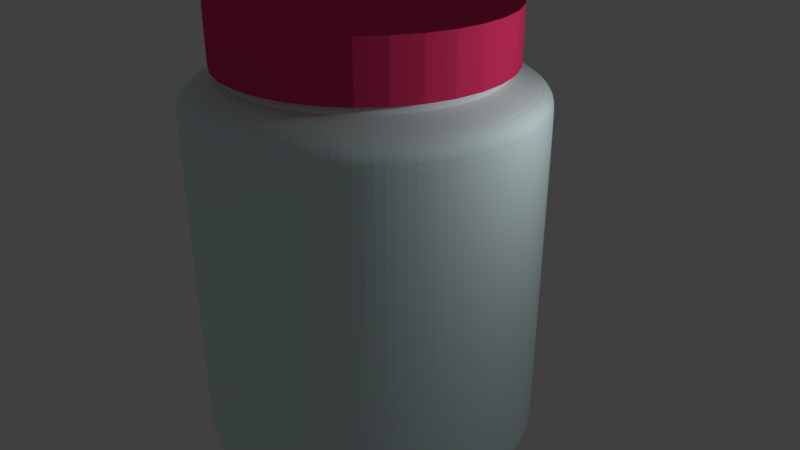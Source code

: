 # Source: jar.blend  (saved by Blender 2.79.0; exported with 4.5.12 LTS)
import bpy
from mathutils import Matrix  # noqa: F401  (used for matrix-valued properties, if any)

bpy.ops.wm.read_factory_settings(use_empty=True)
scene = bpy.context.scene
scene.name = 'Scene'

# ---- collections
col_collection_1 = bpy.data.collections.new('Collection 1'); scene.collection.children.link(col_collection_1)

# ---- materials (node trees are filled in below, after node groups)
mat_material_002 = bpy.data.materials.new('Material.002')
mat_material_002.alpha_threshold = 0.0
mat_material_002.use_transparent_shadow = False
mat_material_002.diffuse_color = (0.8, 0.03981, 0.1516, 1.0)
mat_material_002.roughness = 0.5
mat_material_001 = bpy.data.materials.new('Material.001')
mat_material_001.alpha_threshold = 0.0
mat_material_001.use_transparent_shadow = False
mat_material_001.diffuse_color = (0.7645, 0.9413, 0.9551, 1.0)
mat_material_001.roughness = 0.5

# ---- material node trees

# ---- world
world_world = bpy.data.worlds.new('World'); scene.world = world_world
world_world.color = (0.05088, 0.05088, 0.05088)
world_world.use_sun_shadow = False
world_world.sun_shadow_jitter_overblur = 0.0
world_world.cycles.sampling_method = 'MANUAL'

# ---- cameras
cam_camera = bpy.data.cameras.new('Camera')
cam_camera.clip_end = 100.0
cam_camera.lens = 35.0
cam_camera.sensor_width = 32.0
cam_camera.sensor_height = 18.0
cam_camera.ortho_scale = 7.314
cam_camera.dof.focus_distance = 0.0
cam_camera.dof.aperture_fstop = 128.0

# ---- lights
light_lamp = bpy.data.lights.new('Lamp', 'POINT')
light_lamp.transmission_factor = 0.0
light_lamp.cutoff_distance = 30.0
light_lamp.energy = 100.0
light_lamp.shadow_buffer_clip_start = 1.001
light_lamp.shadow_soft_size = 0.1
light_lamp.shadow_maximum_resolution = 0.006
light_lamp.use_absolute_resolution = True

# ---- meshes
me_cylinder = bpy.data.meshes.new('Cylinder')
me_cylinder.from_pydata([(0.0, 1.0, -0.8034), (0.0, 1.0, -0.4122), (0.1951, 0.9808, -0.8034), (0.1951, 0.9808, -0.4122), (0.3827, 0.9239, -0.8034), (0.3827, 0.9239, -0.4122), (0.5556, 0.8315, -0.8034), (0.5556, 0.8315, -0.4122), (0.7071, 0.7071, -0.8034), (0.7071, 0.7071, -0.4122), (0.8315, 0.5556, -0.8034), (0.8315, 0.5556, -0.4122), (0.9239, 0.3827, -0.8034), (0.9239, 0.3827, -0.4122), (0.9808, 0.1951, -0.8034), (0.9808, 0.1951, -0.4122), (1.0, 7.55e-08, -0.8034), (1.0, 7.55e-08, -0.4122), (0.9808, -0.1951, -0.8034), (0.9808, -0.1951, -0.4122), (0.9239, -0.3827, -0.8034), (0.9239, -0.3827, -0.4122), (0.8315, -0.5556, -0.8034), (0.8315, -0.5556, -0.4122), (0.7071, -0.7071, -0.8034), (0.7071, -0.7071, -0.4122), (0.5556, -0.8315, -0.8034), (0.5556, -0.8315, -0.4122), (0.3827, -0.9239, -0.8034), (0.3827, -0.9239, -0.4122), (0.1951, -0.9808, -0.8034), (0.1951, -0.9808, -0.4122), (-3.258e-07, -1.0, -0.8034), (-3.258e-07, -1.0, -0.4122), (-0.1951, -0.9808, -0.8034), (-0.1951, -0.9808, -0.4122), (-0.3827, -0.9239, -0.8034), (-0.3827, -0.9239, -0.4122), (-0.5556, -0.8315, -0.8034), (-0.5556, -0.8315, -0.4122), (-0.7071, -0.7071, -0.8034), (-0.7071, -0.7071, -0.4122), (-0.8315, -0.5556, -0.8034), (-0.8315, -0.5556, -0.4122), (-0.9239, -0.3827, -0.8034), (-0.9239, -0.3827, -0.4122), (-0.9808, -0.1951, -0.8034), (-0.9808, -0.1951, -0.4122), (-1.0, 9.656e-07, -0.8034), (-1.0, 9.656e-07, -0.4122), (-0.9808, 0.1951, -0.8034), (-0.9808, 0.1951, -0.4122), (-0.9239, 0.3827, -0.8034), (-0.9239, 0.3827, -0.4122), (-0.8315, 0.5556, -0.8034), (-0.8315, 0.5556, -0.4122), (-0.7071, 0.7071, -0.8034), (-0.7071, 0.7071, -0.4122), (-0.5556, 0.8315, -0.8034), (-0.5556, 0.8315, -0.4122), (-0.3827, 0.9239, -0.8034), (-0.3827, 0.9239, -0.4122), (-0.1951, 0.9808, -0.8034), (-0.1951, 0.9808, -0.4122)], [], [(0, 1, 3, 2), (2, 3, 5, 4), (4, 5, 7, 6), (6, 7, 9, 8), (8, 9, 11, 10), (10, 11, 13, 12), (12, 13, 15, 14), (14, 15, 17, 16), (16, 17, 19, 18), (18, 19, 21, 20), (20, 21, 23, 22), (22, 23, 25, 24), (24, 25, 27, 26), (26, 27, 29, 28), (28, 29, 31, 30), (30, 31, 33, 32), (32, 33, 35, 34), (34, 35, 37, 36), (36, 37, 39, 38), (38, 39, 41, 40), (40, 41, 43, 42), (42, 43, 45, 44), (44, 45, 47, 46), (46, 47, 49, 48), (48, 49, 51, 50), (50, 51, 53, 52), (52, 53, 55, 54), (54, 55, 57, 56), (56, 57, 59, 58), (58, 59, 61, 60), (3, 1, 63, 61, 59, 57, 55, 53, 51, 49, 47, 45, 43, 41, 39, 37, 35, 33, 31, 29, 27, 25, 23, 21, 19, 17, 15, 13, 11, 9, 7, 5), (60, 61, 63, 62), (62, 63, 1, 0), (0, 2, 4, 6, 8, 10, 12, 14, 16, 18, 20, 22, 24, 26, 28, 30, 32, 34, 36, 38, 40, 42, 44, 46, 48, 50, 52, 54, 56, 58, 60, 62)])
me_cylinder.materials.append(mat_material_002)
me_cylinder.use_remesh_preserve_volume = False
me_cylinder.use_remesh_preserve_attributes = False
me_cylinder.use_mirror_vertex_groups = False
me_cylinder.update()
me_circle = bpy.data.meshes.new('Circle')
me_circle.from_pydata([(0.0, 1.0, 0.0), (-0.1951, 0.9808, 0.0), (-0.3827, 0.9239, 0.0), (-0.5556, 0.8315, 0.0), (-0.7071, 0.7071, 0.0), (-0.8315, 0.5556, 0.0), (-0.9239, 0.3827, 0.0), (-0.9808, 0.1951, 0.0), (-1.0, 7.55e-08, 0.0), (-0.9808, -0.1951, 0.0), (-0.9239, -0.3827, 0.0), (-0.8315, -0.5556, 0.0), (-0.7071, -0.7071, 0.0), (-0.5556, -0.8315, 0.0), (-0.3827, -0.9239, 0.0), (-0.1951, -0.9808, 0.0), (3.258e-07, -1.0, 0.0), (0.1951, -0.9808, 0.0), (0.3827, -0.9239, 0.0), (0.5556, -0.8315, 0.0), (0.7071, -0.7071, 0.0), (0.8315, -0.5556, 0.0), (0.9239, -0.3827, 0.0), (0.9808, -0.1951, 0.0), (1.0, 9.656e-07, 0.0), (0.9808, 0.1951, 0.0), (0.9239, 0.3827, 0.0), (0.8315, 0.5556, 0.0), (0.7071, 0.7071, 0.0), (0.5556, 0.8315, 0.0), (0.3827, 0.9239, 0.0), (0.1951, 0.9808, 0.0), (2.215e-08, 1.187, 0.1096), (-0.2315, 1.164, 0.1096), (-0.4541, 1.096, 0.1096), (-0.6592, 0.9866, 0.1096), (-0.839, 0.839, 0.1096), (-0.9866, 0.6592, 0.1096), (-1.096, 0.4541, 0.1096), (-1.164, 0.2315, 0.1096), (-1.187, 3.642e-08, 0.1096), (-1.164, -0.2315, 0.1096), (-1.096, -0.4541, 0.1096), (-0.9866, -0.6592, 0.1096), (-0.839, -0.839, 0.1096), (-0.6592, -0.9866, 0.1096), (-0.4541, -1.096, 0.1096), (-0.2315, -1.164, 0.1096), (4.088e-07, -1.187, 0.1096), (0.2315, -1.164, 0.1096), (0.4541, -1.096, 0.1096), (0.6592, -0.9866, 0.1096), (0.839, -0.839, 0.1096), (0.9866, -0.6592, 0.1096), (1.096, -0.4541, 0.1096), (1.164, -0.2315, 0.1096), (1.187, 1.093e-06, 0.1096), (1.164, 0.2315, 0.1096), (1.096, 0.4541, 0.1096), (0.9866, 0.6592, 0.1096), (0.839, 0.839, 0.1096), (0.6592, 0.9866, 0.1096), (0.4541, 1.096, 0.1096), (0.2315, 1.164, 0.1096), (2.629e-08, 1.247, 0.2358), (-0.2433, 1.223, 0.2358), (-0.4772, 1.152, 0.2358), (-0.6927, 1.037, 0.2358), (-0.8817, 0.8817, 0.2358), (-1.037, 0.6927, 0.2358), (-1.152, 0.4772, 0.2358), (-1.223, 0.2433, 0.2358), (-1.247, 2.501e-08, 0.2358), (-1.223, -0.2433, 0.2358), (-1.152, -0.4772, 0.2358), (-1.037, -0.6927, 0.2358), (-0.8817, -0.8817, 0.2358), (-0.6927, -1.037, 0.2358), (-0.4772, -1.152, 0.2358), (-0.2433, -1.223, 0.2358), (4.326e-07, -1.247, 0.2358), (0.2433, -1.223, 0.2358), (0.4772, -1.152, 0.2358), (0.6927, -1.037, 0.2358), (0.8817, -0.8817, 0.2358), (1.037, -0.6927, 0.2358), (1.152, -0.4772, 0.2358), (1.223, -0.2433, 0.2358), (1.247, 1.135e-06, 0.2358), (1.223, 0.2433, 0.2358), (1.152, 0.4772, 0.2358), (1.037, 0.6927, 0.2358), (0.8817, 0.8817, 0.2358), (0.6927, 1.037, 0.2358), (0.4772, 1.152, 0.2358), (0.2433, 1.223, 0.2358), (-1.693e-08, 1.247, 2.738), (-0.2433, 1.223, 2.738), (-0.4772, 1.152, 2.738), (-0.6927, 1.037, 2.738), (-0.8817, 0.8817, 2.738), (-1.037, 0.6927, 2.738), (-1.152, 0.4772, 2.738), (-1.223, 0.2433, 2.738), (-1.247, 2.501e-08, 2.738), (-1.223, -0.2433, 2.738), (-1.152, -0.4772, 2.738), (-1.037, -0.6927, 2.738), (-0.8817, -0.8817, 2.738), (-0.6927, -1.037, 2.738), (-0.4772, -1.152, 2.738), (-0.2433, -1.223, 2.738), (3.894e-07, -1.247, 2.738), (0.2433, -1.223, 2.738), (0.4772, -1.152, 2.738), (0.6927, -1.037, 2.738), (0.8817, -0.8817, 2.738), (1.037, -0.6927, 2.738), (1.152, -0.4772, 2.738), (1.223, -0.2433, 2.738), (1.247, 1.135e-06, 2.738), (1.223, 0.2433, 2.738), (1.152, 0.4772, 2.738), (1.037, 0.6927, 2.738), (0.8817, 0.8817, 2.738), (0.6927, 1.037, 2.738), (0.4772, 1.152, 2.738), (0.2432, 1.223, 2.738), (-3.683e-08, 1.179, 2.832), (-0.23, 1.156, 2.832), (-0.4511, 1.089, 2.832), (-0.6549, 0.9801, 2.832), (-0.8335, 0.8335, 2.832), (-0.9801, 0.6549, 2.832), (-1.089, 0.4511, 2.832), (-1.156, 0.23, 2.832), (-1.179, 4.074e-08, 2.832), (-1.156, -0.23, 2.832), (-1.089, -0.4511, 2.832), (-0.9801, -0.6549, 2.832), (-0.8335, -0.8335, 2.832), (-0.6549, -0.9801, 2.832), (-0.4511, -1.089, 2.832), (-0.23, -1.156, 2.832), (3.473e-07, -1.179, 2.832), (0.23, -1.156, 2.832), (0.4511, -1.089, 2.832), (0.6549, -0.9801, 2.832), (0.8335, -0.8335, 2.832), (0.9801, -0.6549, 2.832), (1.089, -0.4511, 2.832), (1.156, -0.23, 2.832), (1.179, 1.09e-06, 2.832), (1.156, 0.23, 2.832), (1.089, 0.4511, 2.832), (0.9801, 0.6549, 2.832), (0.8335, 0.8335, 2.832), (0.6549, 0.9801, 2.832), (0.4511, 1.089, 2.832), (0.23, 1.156, 2.832), (-6.201e-08, 0.9014, 2.902), (-0.1758, 0.8841, 2.902), (-0.3449, 0.8328, 2.902), (-0.5008, 0.7495, 2.902), (-0.6374, 0.6374, 2.902), (-0.7495, 0.5008, 2.902), (-0.8328, 0.3449, 2.902), (-0.8841, 0.1758, 2.902), (-0.9014, 9.339e-08, 2.902), (-0.8841, -0.1758, 2.902), (-0.8328, -0.3449, 2.902), (-0.7495, -0.5008, 2.902), (-0.6374, -0.6374, 2.902), (-0.5008, -0.7495, 2.902), (-0.3449, -0.8328, 2.902), (-0.1758, -0.8841, 2.902), (2.317e-07, -0.9014, 2.902), (0.1758, -0.8841, 2.902), (0.3449, -0.8328, 2.902), (0.5008, -0.7495, 2.902), (0.6374, -0.6374, 2.902), (0.7495, -0.5008, 2.902), (0.8328, -0.3449, 2.902), (0.8841, -0.1758, 2.902), (0.9014, 8.957e-07, 2.902), (0.8841, 0.1759, 2.902), (0.8328, 0.3449, 2.902), (0.7495, 0.5008, 2.902), (0.6374, 0.6374, 2.902), (0.5008, 0.7495, 2.902), (0.3449, 0.8328, 2.902), (0.1758, 0.8841, 2.902), (-6.128e-08, 0.9014, 3.027), (-0.1758, 0.8841, 3.027), (-0.3449, 0.8328, 3.027), (-0.5008, 0.7495, 3.027), (-0.6374, 0.6374, 3.027), (-0.7495, 0.5008, 3.027), (-0.8328, 0.3449, 3.027), (-0.8841, 0.1758, 3.027), (-0.9014, 9.339e-08, 3.027), (-0.8841, -0.1758, 3.027), (-0.8328, -0.3449, 3.027), (-0.7495, -0.5008, 3.027), (-0.6374, -0.6374, 3.027), (-0.5008, -0.7495, 3.027), (-0.3449, -0.8328, 3.027), (-0.1758, -0.8841, 3.027), (2.324e-07, -0.9014, 3.027), (0.1758, -0.8841, 3.027), (0.3449, -0.8328, 3.027), (0.5008, -0.7495, 3.027), (0.6374, -0.6374, 3.027), (0.7495, -0.5008, 3.027), (0.8328, -0.3449, 3.027), (0.8841, -0.1758, 3.027), (0.9014, 8.957e-07, 3.027), (0.8841, 0.1759, 3.027), (0.8328, 0.3449, 3.027), (0.7495, 0.5008, 3.027), (0.6374, 0.6374, 3.027), (0.5008, 0.7495, 3.027), (0.3449, 0.8328, 3.027), (0.1758, 0.8841, 3.027), (4.375e-08, 0.7888, 3.231), (-0.1539, 0.7736, 3.231), (-0.3019, 0.7288, 3.231), (-0.4382, 0.6559, 3.231), (-0.5578, 0.5578, 3.231), (-0.6559, 0.4382, 3.231), (-0.7288, 0.3019, 3.231), (-0.7736, 0.1539, 3.231), (-0.7888, 9.339e-08, 3.231), (-0.7736, -0.1539, 3.231), (-0.7288, -0.3019, 3.231), (-0.6559, -0.4382, 3.231), (-0.5578, -0.5578, 3.231), (-0.4382, -0.6559, 3.231), (-0.3019, -0.7288, 3.231), (-0.1539, -0.7736, 3.231), (2.671e-07, -0.7888, 3.231), (0.1539, -0.7736, 3.231), (0.3019, -0.7288, 3.231), (0.4382, -0.6559, 3.231), (0.5578, -0.5578, 3.231), (0.6559, -0.4382, 3.231), (0.7288, -0.3019, 3.231), (0.7736, -0.1539, 3.231), (0.7888, 7.819e-07, 3.231), (0.7736, 0.1539, 3.231), (0.7288, 0.3019, 3.231), (0.6559, 0.4382, 3.231), (0.5578, 0.5578, 3.231), (0.4382, 0.6559, 3.231), (0.3019, 0.7288, 3.231), (0.1539, 0.7736, 3.231), (-0.4772, -1.152, 2.674), (-0.6927, -1.037, 2.674), (-0.2433, 1.223, 2.674), (-1.583e-08, 1.247, 2.674), (0.8817, 0.8817, 2.674), (1.037, 0.6927, 2.674), (-0.2433, -1.223, 2.674), (-0.4772, 1.152, 2.674), (0.6927, 1.037, 2.674), (3.905e-07, -1.247, 2.674), (-0.6927, 1.037, 2.674), (0.4772, 1.152, 2.674), (0.2433, -1.223, 2.674), (-0.8817, 0.8817, 2.674), (0.2432, 1.223, 2.674), (0.4772, -1.152, 2.674), (-1.037, 0.6927, 2.674), (0.6927, -1.037, 2.674), (-1.152, 0.4772, 2.674), (0.8817, -0.8817, 2.674), (-1.223, 0.2433, 2.674), (1.037, -0.6927, 2.674), (-1.247, 2.501e-08, 2.674), (1.152, -0.4772, 2.674), (-1.223, -0.2433, 2.674), (1.223, -0.2433, 2.674), (-1.152, -0.4772, 2.674), (1.247, 1.135e-06, 2.674), (-1.037, -0.6927, 2.674), (1.223, 0.2433, 2.674), (-0.8817, -0.8817, 2.674), (1.152, 0.4772, 2.674), (-0.6927, -1.037, 0.2928), (2.53e-08, 1.247, 0.2928), (1.037, 0.6927, 0.2928), (-0.4772, -1.152, 0.2928), (-0.2433, 1.223, 0.2928), (0.8817, 0.8817, 0.2928), (-0.2433, -1.223, 0.2928), (-0.4772, 1.152, 0.2928), (0.6927, 1.037, 0.2928), (4.316e-07, -1.247, 0.2928), (-0.6927, 1.037, 0.2928), (0.4772, 1.152, 0.2928), (0.2433, -1.223, 0.2928), (-0.8817, 0.8817, 0.2928), (0.2433, 1.223, 0.2928), (0.4772, -1.152, 0.2928), (-1.037, 0.6927, 0.2928), (0.6927, -1.037, 0.2928), (-1.152, 0.4772, 0.2928), (0.8817, -0.8817, 0.2928), (-1.223, 0.2433, 0.2928), (1.037, -0.6927, 0.2928), (-1.247, 2.501e-08, 0.2928), (1.152, -0.4772, 0.2928), (-1.223, -0.2433, 0.2928), (1.223, -0.2433, 0.2928), (-1.152, -0.4772, 0.2928), (1.247, 1.135e-06, 0.2928), (-1.037, -0.6927, 0.2928), (1.223, 0.2433, 0.2928), (-0.8817, -0.8817, 0.2928), (1.152, 0.4772, 0.2928), (0.8328, 0.3449, 3.22), (0.8841, 0.1759, 3.22), (-0.5008, -0.7495, 3.22), (-0.6374, -0.6374, 3.22), (0.7495, 0.5008, 3.22), (-0.3449, -0.8328, 3.22), (-0.1758, 0.8841, 3.22), (-1.12e-08, 0.9014, 3.22), (0.6374, 0.6374, 3.22), (-0.1758, -0.8841, 3.22), (-0.3449, 0.8328, 3.22), (0.5008, 0.7495, 3.22), (2.825e-07, -0.9014, 3.22), (-0.5008, 0.7495, 3.22), (0.3449, 0.8328, 3.22), (0.1758, -0.8841, 3.22), (-0.6374, 0.6374, 3.22), (0.1758, 0.8841, 3.22), (0.3449, -0.8328, 3.22), (-0.7495, 0.5008, 3.22), (0.5008, -0.7495, 3.22), (-0.8328, 0.3449, 3.22), (0.6374, -0.6374, 3.22), (-0.8841, 0.1758, 3.22), (0.7495, -0.5008, 3.22), (-0.9014, 9.339e-08, 3.22), (0.8328, -0.3449, 3.22), (-0.8841, -0.1758, 3.22), (0.8841, -0.1758, 3.22), (-0.8328, -0.3449, 3.22), (0.9014, 8.957e-07, 3.22), (-0.7495, -0.5008, 3.22), (-0.1758, 0.8841, 3.231), (-8.51e-09, 0.9014, 3.231), (-0.3449, 0.8328, 3.231), (-0.5008, 0.7495, 3.231), (-0.6374, 0.6374, 3.231), (-0.7495, 0.5008, 3.231), (-0.8328, 0.3449, 3.231), (-0.8841, 0.1758, 3.231), (-0.9014, 9.339e-08, 3.231), (-0.8841, -0.1758, 3.231), (-0.8328, -0.3449, 3.231), (-0.7495, -0.5008, 3.231), (-0.6374, -0.6374, 3.231), (-0.5008, -0.7495, 3.231), (-0.3449, -0.8328, 3.231), (-0.1758, -0.8841, 3.231), (2.852e-07, -0.9014, 3.231), (0.1758, -0.8841, 3.231), (0.3449, -0.8328, 3.231), (0.5008, -0.7495, 3.231), (0.6374, -0.6374, 3.231), (0.7495, -0.5008, 3.231), (0.8328, -0.3449, 3.231), (0.8841, -0.1758, 3.231), (0.9014, 8.957e-07, 3.231), (0.8841, 0.1759, 3.231), (0.8328, 0.3449, 3.231), (0.7495, 0.5008, 3.231), (0.6374, 0.6374, 3.231), (0.5008, 0.7495, 3.231), (0.3449, 0.8328, 3.231), (0.1758, 0.8841, 3.231), (-0.07218, 0.3629, 0.2532), (-7.747e-07, 0.37, 0.2532), (-0.1416, 0.3418, 0.2532), (-0.2055, 0.3076, 0.2532), (-0.2616, 0.2616, 0.2532), (-0.3076, 0.2055, 0.2532), (-0.3418, 0.1416, 0.2532), (-0.3629, 0.07218, 0.2532), (-0.37, -6.81e-08, 0.2532), (-0.3629, -0.07218, 0.2532), (-0.3418, -0.1416, 0.2532), (-0.3076, -0.2055, 0.2532), (-0.2616, -0.2616, 0.2532), (-0.2055, -0.3076, 0.2532), (-0.1416, -0.3418, 0.2532), (-0.07218, -0.3629, 0.2532), (-1.01e-06, -0.37, 0.2532), (0.07218, -0.3629, 0.2532), (0.1416, -0.3418, 0.2532), (0.2055, -0.3076, 0.2532), (0.2616, -0.2616, 0.2532), (0.3076, -0.2055, 0.2532), (0.3418, -0.1416, 0.2532), (0.3629, -0.07218, 0.2532), (0.37, 4.303e-07, 0.2532), (0.3629, 0.07218, 0.2532), (0.3418, 0.1416, 0.2532), (0.3076, 0.2055, 0.2532), (0.2616, 0.2616, 0.2532), (0.2055, 0.3076, 0.2532), (0.1416, 0.3418, 0.2532), (0.07217, 0.3629, 0.2532), (0.2194, -1.103, 2.693), (1.518e-07, -1.124, 2.693), (-0.7951, 0.7951, 2.693), (-0.6247, 0.935, 2.693), (0.2194, 1.103, 2.693), (0.4303, 1.039, 2.693), (0.4303, -1.039, 2.693), (-0.935, 0.6247, 2.693), (-1.666e-07, 1.124, 2.693), (0.6247, -0.935, 2.693), (-1.039, 0.4303, 2.693), (0.7951, -0.7951, 2.693), (-1.103, 0.2194, 2.693), (0.935, -0.6247, 2.693), (-1.124, 2.832e-08, 2.693), (1.039, -0.4303, 2.693), (-1.103, -0.2194, 2.693), (1.103, -0.2194, 2.693), (-1.039, -0.4303, 2.693), (1.124, 1.01e-06, 2.693), (-0.935, -0.6247, 2.693), (1.103, 0.2194, 2.693), (-0.7951, -0.7951, 2.693), (1.039, 0.4303, 2.693), (-0.6247, -0.935, 2.693), (0.935, 0.6247, 2.693), (-0.4303, -1.039, 2.693), (-0.2194, 1.103, 2.693), (0.7951, 0.7951, 2.693), (-0.2194, -1.103, 2.693), (-0.4303, 1.039, 2.693), (0.6247, 0.935, 2.693), (0.219, -1.101, 0.5317), (-0.7938, 0.7938, 0.5317), (0.219, 1.101, 0.5317), (0.4296, -1.037, 0.5317), (-0.9334, 0.6237, 0.5317), (-1.187e-06, 1.123, 0.5317), (0.6237, -0.9334, 0.5317), (-1.037, 0.4296, 0.5317), (0.7938, -0.7938, 0.5317), (-1.101, 0.219, 0.5317), (0.9334, -0.6237, 0.5317), (-1.123, 2.816e-08, 0.5317), (1.037, -0.4296, 0.5317), (-1.101, -0.219, 0.5317), (1.101, -0.219, 0.5317), (-1.037, -0.4296, 0.5317), (1.123, 1.008e-06, 0.5317), (-0.9334, -0.6237, 0.5317), (1.101, 0.219, 0.5317), (-0.7938, -0.7938, 0.5317), (1.037, 0.4296, 0.5317), (-0.6237, -0.9334, 0.5317), (0.9334, 0.6237, 0.5317), (-0.4296, -1.037, 0.5317), (-0.219, 1.101, 0.5317), (0.7938, 0.7938, 0.5317), (-0.219, -1.101, 0.5317), (-0.4296, 1.037, 0.5317), (0.6237, 0.9334, 0.5317), (-8.692e-07, -1.123, 0.5317), (-0.6237, 0.9334, 0.5317), (0.4296, 1.037, 0.5317), (-0.219, 1.101, 0.2532), (-1.318e-06, 1.122, 0.2532), (-0.4295, 1.037, 0.2532), (-0.6235, 0.9332, 0.2532), (-0.7936, 0.7936, 0.2532), (-0.9332, 0.6235, 0.2532), (-1.037, 0.4295, 0.2532), (-1.101, 0.219, 0.2532), (-1.122, 2.814e-08, 0.2532), (-1.101, -0.219, 0.2532), (-1.037, -0.4295, 0.2532), (-0.9332, -0.6235, 0.2532), (-0.7936, -0.7936, 0.2532), (-0.6235, -0.9332, 0.2532), (-0.4295, -1.037, 0.2532), (-0.219, -1.101, 0.2532), (-1.001e-06, -1.122, 0.2532), (0.2189, -1.101, 0.2532), (0.4295, -1.037, 0.2532), (0.6235, -0.9332, 0.2532), (0.7936, -0.7936, 0.2532), (0.9332, -0.6235, 0.2532), (1.037, -0.4295, 0.2532), (1.101, -0.2189, 0.2532), (1.122, 1.008e-06, 0.2532), (1.101, 0.219, 0.2532), (1.037, 0.4295, 0.2532), (0.9332, 0.6235, 0.2532), (0.7936, 0.7936, 0.2532), (0.6235, 0.9332, 0.2532), (0.4295, 1.037, 0.2532), (0.2189, 1.101, 0.2532), (-0.1976, 0.9932, 0.2532), (-1.246e-06, 1.013, 0.2532), (-0.3875, 0.9356, 0.2532), (-0.5626, 0.842, 0.2532), (-0.7161, 0.7161, 0.2532), (-0.842, 0.5626, 0.2532), (-0.9356, 0.3875, 0.2532), (-0.9932, 0.1976, 0.2532), (-1.013, 2.814e-08, 0.2532), (-0.9932, -0.1976, 0.2532), (-0.9356, -0.3875, 0.2532), (-0.842, -0.5626, 0.2532), (-0.7161, -0.7161, 0.2532), (-0.5626, -0.842, 0.2532), (-0.3875, -0.9356, 0.2532), (-0.1976, -0.9932, 0.2532), (-1.001e-06, -1.013, 0.2532), (0.1976, -0.9932, 0.2532), (0.3875, -0.9356, 0.2532), (0.5626, -0.842, 0.2532), (0.7161, -0.7161, 0.2532), (0.842, -0.5626, 0.2532), (0.9356, -0.3875, 0.2532), (0.9932, -0.1976, 0.2532), (1.013, 9.188e-07, 0.2532), (0.9932, 0.1976, 0.2532), (0.9356, 0.3875, 0.2532), (0.842, 0.5626, 0.2532), (0.7161, 0.7161, 0.2532), (0.5626, 0.842, 0.2532), (0.3875, 0.9356, 0.2532), (0.1976, 0.9932, 0.2532)], [], [(0, 31, 30, 29, 28, 27, 26, 25, 24, 23, 22, 21, 20, 19, 18, 17, 16, 15, 14, 13, 12, 11, 10, 9, 8, 7, 6, 5, 4, 3, 2, 1), (42, 43, 75, 74), (15, 16, 48, 47), (2, 3, 35, 34), (29, 30, 62, 61), (16, 17, 49, 48), (3, 4, 36, 35), (30, 31, 63, 62), (17, 18, 50, 49), (4, 5, 37, 36), (31, 0, 32, 63), (18, 19, 51, 50), (5, 6, 38, 37), (19, 20, 52, 51), (6, 7, 39, 38), (20, 21, 53, 52), (7, 8, 40, 39), (21, 22, 54, 53), (8, 9, 41, 40), (22, 23, 55, 54), (9, 10, 42, 41), (23, 24, 56, 55), (10, 11, 43, 42), (24, 25, 57, 56), (11, 12, 44, 43), (25, 26, 58, 57), (12, 13, 45, 44), (26, 27, 59, 58), (13, 14, 46, 45), (0, 1, 33, 32), (27, 28, 60, 59), (14, 15, 47, 46), (1, 2, 34, 33), (28, 29, 61, 60), (257, 256, 110, 109), (56, 57, 89, 88), (43, 44, 76, 75), (57, 58, 90, 89), (44, 45, 77, 76), (58, 59, 91, 90), (45, 46, 78, 77), (32, 33, 65, 64), (59, 60, 92, 91), (46, 47, 79, 78), (33, 34, 66, 65), (60, 61, 93, 92), (47, 48, 80, 79), (34, 35, 67, 66), (61, 62, 94, 93), (48, 49, 81, 80), (35, 36, 68, 67), (62, 63, 95, 94), (49, 50, 82, 81), (36, 37, 69, 68), (63, 32, 64, 95), (50, 51, 83, 82), (37, 38, 70, 69), (51, 52, 84, 83), (38, 39, 71, 70), (52, 53, 85, 84), (39, 40, 72, 71), (53, 54, 86, 85), (40, 41, 73, 72), (54, 55, 87, 86), (41, 42, 74, 73), (55, 56, 88, 87), (112, 113, 145, 144), (259, 258, 97, 96), (261, 260, 124, 123), (256, 262, 111, 110), (258, 263, 98, 97), (260, 264, 125, 124), (262, 265, 112, 111), (263, 266, 99, 98), (264, 267, 126, 125), (265, 268, 113, 112), (266, 269, 100, 99), (267, 270, 127, 126), (268, 271, 114, 113), (269, 272, 101, 100), (270, 259, 96, 127), (271, 273, 115, 114), (272, 274, 102, 101), (273, 275, 116, 115), (274, 276, 103, 102), (275, 277, 117, 116), (276, 278, 104, 103), (277, 279, 118, 117), (278, 280, 105, 104), (279, 281, 119, 118), (280, 282, 106, 105), (281, 283, 120, 119), (282, 284, 107, 106), (283, 285, 121, 120), (284, 286, 108, 107), (285, 287, 122, 121), (286, 257, 109, 108), (287, 261, 123, 122), (147, 148, 180, 179), (99, 100, 132, 131), (126, 127, 159, 158), (113, 114, 146, 145), (100, 101, 133, 132), (127, 96, 128, 159), (114, 115, 147, 146), (101, 102, 134, 133), (115, 116, 148, 147), (102, 103, 135, 134), (116, 117, 149, 148), (103, 104, 136, 135), (117, 118, 150, 149), (104, 105, 137, 136), (118, 119, 151, 150), (105, 106, 138, 137), (119, 120, 152, 151), (106, 107, 139, 138), (120, 121, 153, 152), (107, 108, 140, 139), (121, 122, 154, 153), (108, 109, 141, 140), (122, 123, 155, 154), (109, 110, 142, 141), (96, 97, 129, 128), (123, 124, 156, 155), (110, 111, 143, 142), (97, 98, 130, 129), (124, 125, 157, 156), (111, 112, 144, 143), (98, 99, 131, 130), (125, 126, 158, 157), (182, 183, 215, 214), (134, 135, 167, 166), (148, 149, 181, 180), (135, 136, 168, 167), (149, 150, 182, 181), (136, 137, 169, 168), (150, 151, 183, 182), (137, 138, 170, 169), (151, 152, 184, 183), (138, 139, 171, 170), (152, 153, 185, 184), (139, 140, 172, 171), (153, 154, 186, 185), (140, 141, 173, 172), (154, 155, 187, 186), (141, 142, 174, 173), (128, 129, 161, 160), (155, 156, 188, 187), (142, 143, 175, 174), (129, 130, 162, 161), (156, 157, 189, 188), (143, 144, 176, 175), (130, 131, 163, 162), (157, 158, 190, 189), (144, 145, 177, 176), (131, 132, 164, 163), (158, 159, 191, 190), (145, 146, 178, 177), (132, 133, 165, 164), (159, 128, 160, 191), (146, 147, 179, 178), (133, 134, 166, 165), (321, 320, 378, 377), (169, 170, 202, 201), (183, 184, 216, 215), (170, 171, 203, 202), (184, 185, 217, 216), (171, 172, 204, 203), (185, 186, 218, 217), (172, 173, 205, 204), (186, 187, 219, 218), (173, 174, 206, 205), (160, 161, 193, 192), (187, 188, 220, 219), (174, 175, 207, 206), (161, 162, 194, 193), (188, 189, 221, 220), (175, 176, 208, 207), (162, 163, 195, 194), (189, 190, 222, 221), (176, 177, 209, 208), (163, 164, 196, 195), (190, 191, 223, 222), (177, 178, 210, 209), (164, 165, 197, 196), (191, 160, 192, 223), (178, 179, 211, 210), (165, 166, 198, 197), (179, 180, 212, 211), (166, 167, 199, 198), (180, 181, 213, 212), (167, 168, 200, 199), (181, 182, 214, 213), (168, 169, 201, 200), (477, 448, 497, 496), (323, 322, 365, 364), (320, 324, 379, 378), (322, 325, 366, 365), (327, 326, 352, 353), (324, 328, 380, 379), (325, 329, 367, 366), (326, 330, 354, 352), (328, 331, 381, 380), (329, 332, 368, 367), (330, 333, 355, 354), (331, 334, 382, 381), (332, 335, 369, 368), (333, 336, 356, 355), (334, 337, 383, 382), (335, 338, 370, 369), (336, 339, 357, 356), (337, 327, 353, 383), (338, 340, 371, 370), (339, 341, 358, 357), (340, 342, 372, 371), (341, 343, 359, 358), (342, 344, 373, 372), (343, 345, 360, 359), (344, 346, 374, 373), (345, 347, 361, 360), (346, 348, 375, 374), (347, 349, 362, 361), (348, 350, 376, 375), (349, 351, 363, 362), (350, 321, 377, 376), (351, 323, 364, 363), (319, 290, 261, 287), (318, 288, 257, 286), (317, 319, 287, 285), (316, 318, 286, 284), (315, 317, 285, 283), (314, 316, 284, 282), (313, 315, 283, 281), (312, 314, 282, 280), (311, 313, 281, 279), (310, 312, 280, 278), (309, 311, 279, 277), (308, 310, 278, 276), (307, 309, 277, 275), (306, 308, 276, 274), (305, 307, 275, 273), (304, 306, 274, 272), (303, 305, 273, 271), (302, 289, 259, 270), (301, 304, 272, 269), (300, 303, 271, 268), (299, 302, 270, 267), (298, 301, 269, 266), (297, 300, 268, 265), (296, 299, 267, 264), (295, 298, 266, 263), (294, 297, 265, 262), (293, 296, 264, 260), (292, 295, 263, 258), (291, 294, 262, 256), (290, 293, 260, 261), (289, 292, 258, 259), (288, 291, 256, 257), (77, 78, 291, 288), (64, 65, 292, 289), (91, 92, 293, 290), (78, 79, 294, 291), (65, 66, 295, 292), (92, 93, 296, 293), (79, 80, 297, 294), (66, 67, 298, 295), (93, 94, 299, 296), (80, 81, 300, 297), (67, 68, 301, 298), (94, 95, 302, 299), (81, 82, 303, 300), (68, 69, 304, 301), (95, 64, 289, 302), (82, 83, 305, 303), (69, 70, 306, 304), (83, 84, 307, 305), (70, 71, 308, 306), (84, 85, 309, 307), (71, 72, 310, 308), (85, 86, 311, 309), (72, 73, 312, 310), (86, 87, 313, 311), (73, 74, 314, 312), (87, 88, 315, 313), (74, 75, 316, 314), (88, 89, 317, 315), (75, 76, 318, 316), (89, 90, 319, 317), (76, 77, 288, 318), (90, 91, 290, 319), (203, 204, 323, 351), (216, 217, 321, 350), (202, 203, 351, 349), (215, 216, 350, 348), (201, 202, 349, 347), (214, 215, 348, 346), (200, 201, 347, 345), (213, 214, 346, 344), (199, 200, 345, 343), (212, 213, 344, 342), (198, 199, 343, 341), (211, 212, 342, 340), (197, 198, 341, 339), (210, 211, 340, 338), (223, 192, 327, 337), (196, 197, 339, 336), (209, 210, 338, 335), (222, 223, 337, 334), (195, 196, 336, 333), (208, 209, 335, 332), (221, 222, 334, 331), (194, 195, 333, 330), (207, 208, 332, 329), (220, 221, 331, 328), (193, 194, 330, 326), (206, 207, 329, 325), (219, 220, 328, 324), (192, 193, 326, 327), (205, 206, 325, 322), (218, 219, 324, 320), (204, 205, 322, 323), (217, 218, 320, 321), (225, 224, 353, 352), (226, 225, 352, 354), (227, 226, 354, 355), (228, 227, 355, 356), (229, 228, 356, 357), (230, 229, 357, 358), (231, 230, 358, 359), (232, 231, 359, 360), (233, 232, 360, 361), (234, 233, 361, 362), (235, 234, 362, 363), (236, 235, 363, 364), (237, 236, 364, 365), (238, 237, 365, 366), (239, 238, 366, 367), (240, 239, 367, 368), (241, 240, 368, 369), (242, 241, 369, 370), (243, 242, 370, 371), (244, 243, 371, 372), (245, 244, 372, 373), (246, 245, 373, 374), (247, 246, 374, 375), (248, 247, 375, 376), (249, 248, 376, 377), (250, 249, 377, 378), (251, 250, 378, 379), (252, 251, 379, 380), (253, 252, 380, 381), (254, 253, 381, 382), (255, 254, 382, 383), (224, 255, 383, 353), (385, 384, 386, 387, 388, 389, 390, 391, 392, 393, 394, 395, 396, 397, 398, 399, 400, 401, 402, 403, 404, 405, 406, 407, 408, 409, 410, 411, 412, 413, 414, 415), (478, 449, 484, 483), (479, 450, 511, 510), (448, 451, 498, 497), (449, 452, 485, 484), (450, 453, 481, 511), (451, 454, 499, 498), (452, 455, 486, 485), (454, 456, 500, 499), (455, 457, 487, 486), (456, 458, 501, 500), (457, 459, 488, 487), (458, 460, 502, 501), (459, 461, 489, 488), (460, 462, 503, 502), (461, 463, 490, 489), (462, 464, 504, 503), (463, 465, 491, 490), (464, 466, 505, 504), (465, 467, 492, 491), (466, 468, 506, 505), (467, 469, 493, 492), (468, 470, 507, 506), (469, 471, 494, 493), (453, 472, 480, 481), (470, 473, 508, 507), (471, 474, 495, 494), (472, 475, 482, 480), (473, 476, 509, 508), (474, 477, 496, 495), (475, 478, 483, 482), (476, 479, 510, 509), (253, 254, 421, 447), (226, 227, 419, 446), (239, 240, 417, 445), (252, 253, 447, 444), (225, 226, 446, 443), (238, 239, 445, 442), (251, 252, 444, 441), (224, 225, 443, 424), (237, 238, 442, 440), (250, 251, 441, 439), (236, 237, 440, 438), (249, 250, 439, 437), (235, 236, 438, 436), (248, 249, 437, 435), (234, 235, 436, 434), (247, 248, 435, 433), (233, 234, 434, 432), (246, 247, 433, 431), (232, 233, 432, 430), (245, 246, 431, 429), (231, 232, 430, 428), (244, 245, 429, 427), (230, 231, 428, 426), (243, 244, 427, 425), (229, 230, 426, 423), (242, 243, 425, 422), (255, 224, 424, 420), (228, 229, 423, 418), (241, 242, 422, 416), (254, 255, 420, 421), (227, 228, 418, 419), (240, 241, 416, 417), (447, 421, 479, 476), (446, 419, 478, 475), (445, 417, 477, 474), (444, 447, 476, 473), (443, 446, 475, 472), (442, 445, 474, 471), (441, 444, 473, 470), (424, 443, 472, 453), (440, 442, 471, 469), (439, 441, 470, 468), (438, 440, 469, 467), (437, 439, 468, 466), (436, 438, 467, 465), (435, 437, 466, 464), (434, 436, 465, 463), (433, 435, 464, 462), (432, 434, 463, 461), (431, 433, 462, 460), (430, 432, 461, 459), (429, 431, 460, 458), (428, 430, 459, 457), (427, 429, 458, 456), (426, 428, 457, 455), (425, 427, 456, 454), (423, 426, 455, 452), (422, 425, 454, 451), (420, 424, 453, 450), (418, 423, 452, 449), (416, 422, 451, 448), (421, 420, 450, 479), (419, 418, 449, 478), (417, 416, 448, 477), (512, 513, 481, 480), (514, 512, 480, 482), (515, 514, 482, 483), (516, 515, 483, 484), (517, 516, 484, 485), (518, 517, 485, 486), (519, 518, 486, 487), (520, 519, 487, 488), (521, 520, 488, 489), (522, 521, 489, 490), (523, 522, 490, 491), (524, 523, 491, 492), (525, 524, 492, 493), (526, 525, 493, 494), (527, 526, 494, 495), (528, 527, 495, 496), (529, 528, 496, 497), (530, 529, 497, 498), (531, 530, 498, 499), (532, 531, 499, 500), (533, 532, 500, 501), (534, 533, 501, 502), (535, 534, 502, 503), (536, 535, 503, 504), (537, 536, 504, 505), (538, 537, 505, 506), (539, 538, 506, 507), (540, 539, 507, 508), (541, 540, 508, 509), (542, 541, 509, 510), (543, 542, 510, 511), (513, 543, 511, 481), (384, 385, 513, 512), (386, 384, 512, 514), (387, 386, 514, 515), (388, 387, 515, 516), (389, 388, 516, 517), (390, 389, 517, 518), (391, 390, 518, 519), (392, 391, 519, 520), (393, 392, 520, 521), (394, 393, 521, 522), (395, 394, 522, 523), (396, 395, 523, 524), (397, 396, 524, 525), (398, 397, 525, 526), (399, 398, 526, 527), (400, 399, 527, 528), (401, 400, 528, 529), (402, 401, 529, 530), (403, 402, 530, 531), (404, 403, 531, 532), (405, 404, 532, 533), (406, 405, 533, 534), (407, 406, 534, 535), (408, 407, 535, 536), (409, 408, 536, 537), (410, 409, 537, 538), (411, 410, 538, 539), (412, 411, 539, 540), (413, 412, 540, 541), (414, 413, 541, 542), (415, 414, 542, 543), (385, 415, 543, 513)])
me_circle.materials.append(mat_material_001)
me_circle.use_remesh_preserve_volume = False
me_circle.use_remesh_preserve_attributes = False
me_circle.use_mirror_vertex_groups = False
me_circle.update()

# ---- objects
ob_cylinder = bpy.data.objects.new('Cylinder', me_cylinder)
ob_circle = bpy.data.objects.new('Circle', me_circle)
ob_lamp = bpy.data.objects.new('Lamp', light_lamp)
ob_camera = bpy.data.objects.new('Camera', cam_camera)

# ---- transforms, parenting, visibility, modifiers, constraints
ob_cylinder.location = (0.0, 0.0, 6.697)
ob_cylinder.scale = (1.801, 1.801, 1.801)
ob_cylinder.lineart.crease_threshold = 0.0
ob_circle.location = (0.0, 0.0, 0.0)
ob_circle.scale = (1.769, 1.769, 1.769)
ob_circle.lineart.crease_threshold = 0.0
_m = ob_circle.modifiers.new('Subsurf', 'SUBSURF')
_m.uv_smooth = 'PRESERVE_CORNERS'
_m.quality = 2
_m.show_only_control_edges = False
ob_lamp.location = (4.076, 1.005, 5.904)
ob_lamp.rotation_euler = (0.6503, 0.05522, 1.866)
ob_lamp.lock_rotations_4d = False
ob_lamp.empty_display_type = 'ARROWS'
ob_lamp.color = (0.0, 0.0, 0.0, 0.0)
ob_lamp.lineart.crease_threshold = 0.0
ob_camera.location = (7.481, -6.508, 8.017)
ob_camera.rotation_euler = (1.109, 0.0, 0.8149)
ob_camera.lock_rotations_4d = False
ob_camera.empty_display_type = 'ARROWS'
ob_camera.color = (0.0, 0.0, 0.0, 0.0)
ob_camera.display_type = 'WIRE'
ob_camera.lineart.crease_threshold = 0.0

# ---- collection membership
col_collection_1.objects.link(ob_cylinder)
col_collection_1.objects.link(ob_circle)
col_collection_1.objects.link(ob_lamp)
col_collection_1.objects.link(ob_camera)

# ---- scene / render settings (as saved in the file)
scene.camera = ob_camera
scene.frame_start = 1; scene.frame_end = 250; scene.frame_set(1)
scene.render.engine = 'BLENDER_EEVEE_NEXT'
scene.render.resolution_percentage = 50
scene.render.dither_intensity = 0.0
scene.cycles.use_denoising = False
scene.cycles.samples = 128
scene.cycles.sampling_pattern = 'TABULATED_SOBOL'
scene.cycles.use_adaptive_sampling = False
scene.cycles.use_light_tree = False
scene.cycles.blur_glossy = 0.0
scene.cycles.sample_clamp_indirect = 0.0
scene.view_settings.view_transform = 'Standard'
bpy.context.view_layer.update()
